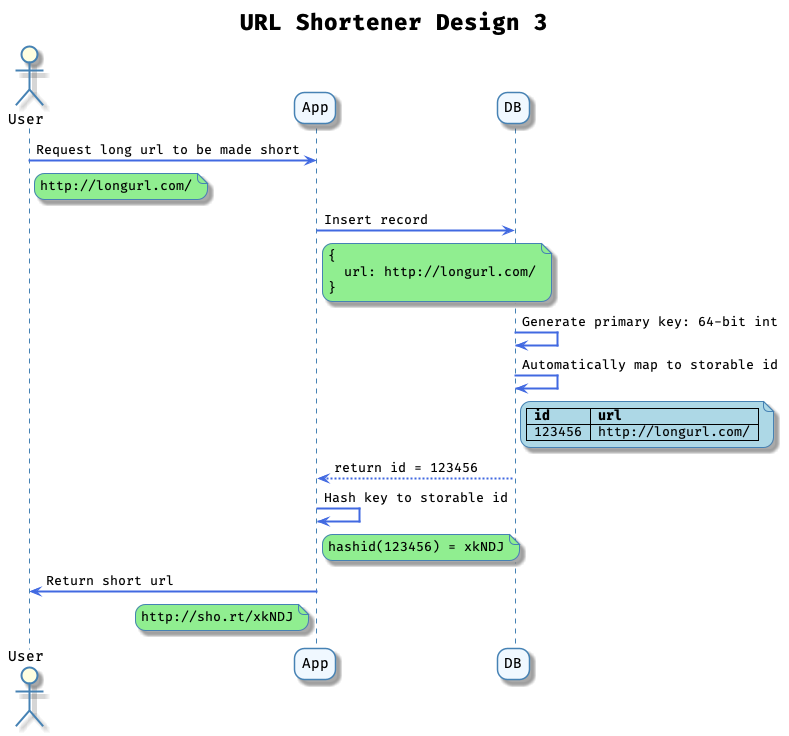

The diagram above was rendered by PlantUML. Its source (embedded in the PNG):
@startuml

skinparam RoundCorner 20
skinparam MaxMessageSize 300
skinparam NoteBackgroundColor LightGreen
skinparam NoteBorderColor SteelBlue
skinparam DefaultFontName Fira Code

skinparam sequence {
  BackgroundColor AliceBlue
  BorderColor SteelBlue

  lifeline {
    BackgroundColor OldLace
    BorderColor SteelBlue
  }
  actor {
    BackgroundColor LightYellow
    BorderColor SteelBlue
  }
  participant {
    BackgroundColor AliceBlue
    BorderColor SteelBlue
  }
  box {
    BackgroundColor LightYellow
    BorderColor SteelBlue
  }
  arrow {
    Color RoyalBlue
    Thickness 2
  }
}

title = **URL Shortener Design 3**

actor User
participant App
participant DB

User -> App: Request long url to be made short
note right User
http://longurl.com/
endnote

App -> DB: Insert record
note right App
{
  url: http://longurl.com/
}
end note

DB -> DB: Generate primary key: 64-bit int
DB -> DB: Automatically map to storable id

note right DB #LightBlue
| id     | url                 |
| 123456 | http://longurl.com/ |
end note

DB --> App: return id = 123456

App -> App: Hash key to storable id
note right App
hashid(123456) = xkNDJ
end note

App -> User: Return short url
note left App
http://sho.rt/xkNDJ
end note

@enduml